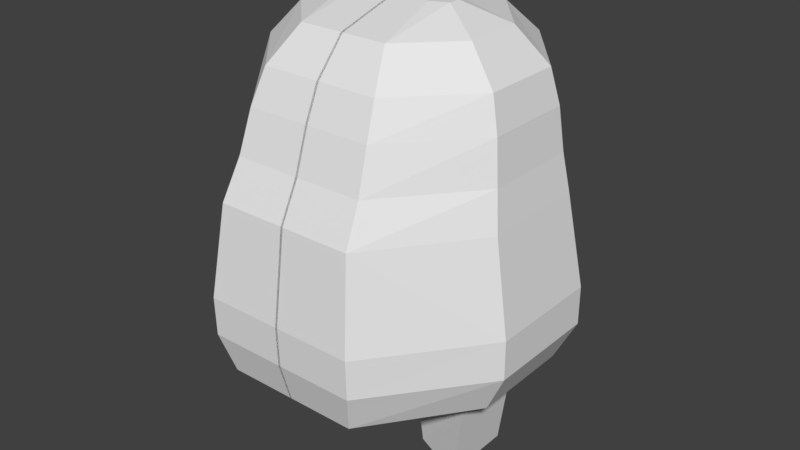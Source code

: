 # Source: EnemyRig.blend  (saved by Blender 2.78.0; exported with 4.5.12 LTS)
import bpy
from mathutils import Matrix  # noqa: F401  (used for matrix-valued properties, if any)

bpy.ops.wm.read_factory_settings(use_empty=True)
scene = bpy.context.scene
scene.name = 'Scene'

# ---- collections
col_collection_1 = bpy.data.collections.new('Collection 1'); scene.collection.children.link(col_collection_1)

# ---- world
world_world = bpy.data.worlds.new('World'); scene.world = world_world
world_world.color = (0.05088, 0.05088, 0.05088)
world_world.use_sun_shadow = False
world_world.sun_shadow_jitter_overblur = 0.0
world_world.cycles.sampling_method = 'MANUAL'

# ---- meshes
me_cube_001 = bpy.data.meshes.new('Cube.001')
me_cube_001.from_pydata([(3.54, -1.263, 4.143), (3.188, -1.164, 6.143), (3.54, 1.314, 4.143), (3.188, 1.188, 6.143), (-0.02515, 3.565, 4.143), (-0.02515, 3.213, 6.143), (-0.02515, -3.615, 4.143), (-0.02515, -3.338, 6.143), (3.037, -1.011, 6.973), (3.037, 1.116, 6.973), (-0.02515, 3.012, 6.973), (-0.02515, -2.911, 6.973), (2.911, -0.9023, 7.878), (2.911, 1.079, 7.878), (-0.02515, 2.911, 7.878), (-0.02515, -2.609, 7.878), (2.71, -0.7849, 8.607), (2.71, 1.016, 8.607), (-0.02515, 2.735, 8.607), (-0.02515, -2.282, 8.607), (2.056, -0.5502, 9.336), (2.056, 0.7455, 9.336), (-0.02515, 1.981, 9.336), (-0.02515, -1.629, 9.336), (1.176, -0.0357, 9.739), (1.176, 0.2219, 9.739), (-0.02515, 0.5222, 9.739), (-0.02515, -0.1954, 9.739), (3.54, -1.254, 3.288), (3.54, 1.314, 3.288), (-0.02515, 3.565, 3.288), (-0.02515, -3.59, 3.288), (3.112, -1.164, 2.408), (3.112, 1.143, 2.408), (-0.02515, 3.087, 2.408), (-0.02515, -3.338, 2.408), (2.308, -0.803, 1.779), (2.308, 0.8448, 1.779), (-0.02515, 2.257, 1.779), (-0.02515, -2.333, 1.779), (0.6731, -0.2885, 1.402), (0.6731, 0.4205, 1.402), (-0.02515, 1.075, 1.402), (-0.02515, -0.8994, 1.402), (1.551, 3.213, 6.143), (1.724, -3.615, 4.143), (1.724, 3.565, 4.143), (1.551, -3.338, 6.143), (1.477, 3.012, 6.973), (1.477, -2.911, 6.973), (1.416, 2.911, 7.878), (1.416, -2.609, 7.878), (1.317, 2.735, 8.607), (1.317, -2.282, 8.607), (0.9962, 1.981, 9.336), (0.9962, -1.629, 9.336), (0.8111, 0.5222, 9.739), (0.8111, -0.1954, 9.739), (1.724, -3.59, 3.288), (1.724, 3.565, 3.288), (1.514, -3.338, 2.408), (1.514, 3.087, 2.408), (1.12, -2.333, 1.779), (1.12, 2.257, 1.779), (0.3175, -0.8994, 1.402), (0.3175, 1.075, 1.402), (2.058, -0.803, 0.02666), (2.058, 0.8448, 0.02666), (0.8764, -0.2885, 0.02674), (0.8764, 0.4205, 0.02674)], [], [(46, 44, 3, 2), (2, 3, 1, 0), (46, 2, 29, 59), (44, 5, 10, 48), (45, 47, 7, 6), (10, 11, 15, 14), (47, 1, 8, 49), (1, 3, 9, 8), (5, 7, 11, 10), (51, 12, 16, 53), (8, 9, 13, 12), (49, 8, 12, 51), (48, 10, 14, 50), (52, 18, 22, 54), (50, 14, 18, 52), (14, 15, 19, 18), (12, 13, 17, 16), (22, 23, 27, 26), (18, 19, 23, 22), (16, 17, 21, 20), (53, 16, 20, 55), (56, 26, 27, 57), (20, 21, 25, 24), (55, 20, 24, 57), (54, 22, 26, 56), (31, 30, 34, 35), (2, 0, 28, 29), (6, 4, 30, 31), (45, 6, 31, 58), (60, 35, 39, 62), (58, 31, 35, 60), (59, 29, 33, 61), (29, 28, 32, 33), (63, 37, 41, 65), (61, 33, 37, 63), (33, 32, 36, 37), (35, 34, 38, 39), (65, 41, 40, 64), (37, 36, 66, 67), (39, 38, 42, 43), (62, 39, 43, 64), (36, 62, 64, 40), (42, 65, 64, 43), (34, 61, 63, 38), (38, 63, 65, 42), (30, 59, 61, 34), (28, 58, 60, 32), (32, 60, 62, 36), (0, 45, 58, 28), (21, 54, 56, 25), (23, 55, 57, 27), (25, 56, 57, 24), (19, 53, 55, 23), (13, 50, 52, 17), (17, 52, 54, 21), (9, 48, 50, 13), (11, 49, 51, 15), (15, 51, 53, 19), (7, 47, 49, 11), (0, 1, 47, 45), (3, 44, 48, 9), (4, 46, 59, 30), (4, 5, 44, 46), (67, 66, 68, 69), (36, 40, 68, 66), (41, 37, 67, 69), (40, 41, 69, 68)])
me_cube_001.use_remesh_preserve_volume = False
me_cube_001.use_remesh_preserve_attributes = False
me_cube_001.use_mirror_vertex_groups = False
me_cube_001.update()
arm_armature = bpy.data.armatures.new('Armature')  # bones are not reproduced

# ---- objects
ob_armature = bpy.data.objects.new('Armature', arm_armature)
ob_cube = bpy.data.objects.new('Cube', me_cube_001)

# ---- transforms, parenting, visibility, modifiers, constraints
ob_armature.location = (-2.414e-16, 0.07128, 2.263)
ob_armature.scale = (3.409, 3.409, 3.409)
ob_armature.show_in_front = True
ob_armature.lineart.crease_threshold = 0.0
ob_cube.parent = ob_armature
ob_cube.matrix_parent_inverse = Matrix(((0.2933, 0.0, 0.0, 7.08e-17), (0.0, 0.2933, 0.0, -0.02091), (0.0, 0.0, 0.2933, -0.6638), (0.0, 0.0, 0.0, 1.0)))
ob_cube.location = (0.0, 0.0, 0.0)
ob_cube.lineart.crease_threshold = 0.0
_vg = ob_cube.vertex_groups.new(name='Chest')
for _i, _w in zip([0, 1, 2, 3, 4, 5, 6, 7, 8, 9, 10, 11, 12, 13, 14, 15, 16, 17, 18, 19, 20, 21, 22, 23, 28, 29, 30, 31, 32, 33, 34, 35, 36, 37, 38, 39, 40, 41, 42, 43, 44, 45, 46, 47, 48, 49, 50, 51, 52, 53, 54, 55, 58, 59, 60, 61, 62, 63, 64, 65], [0.5334, 0.4888, 0.4745, 0.05086, 0.3217, 0.0, 0.747, 0.4514, 0.2871, 0.0, 0.0, 0.2859, 0.1642, 0.0, 0.0, 0.1686, 0.1046, 0.0752, 0.0, 0.1066, 0.0571, 0.03827, 0.02038, 0.05888, 0.3782, 0.3473, 0.5543, 0.7723, 0.268, 0.2415, 0.5675, 0.7656, 0.1429, 0.1291, 0.7341, 0.7345, 0.1823, 0.1767, 0.6866, 0.687, 0.04937, 0.7171, 0.2873, 0.5468, 0.0, 0.3286, 0.0, 0.1895, 0.0, 0.119, 0.03523, 0.06424, 0.7248, 0.481, 0.7096, 0.6904, 0.6515, 0.6374, 0.5863, 0.5629]): _vg.add([_i], _w, 'REPLACE')
_vg = ob_cube.vertex_groups.new(name='Head')
for _i, _w in zip([0, 1, 2, 3, 4, 5, 6, 7, 8, 9, 10, 11, 12, 13, 14, 15, 16, 17, 18, 19, 20, 21, 22, 23, 24, 25, 26, 27, 28, 29, 30, 31, 32, 33, 34, 35, 38, 39, 42, 43, 44, 45, 46, 47, 48, 49, 50, 51, 52, 53, 54, 55, 56, 57, 58, 59, 60, 61, 62, 63], [0.3606, 1.0, 0.3044, 1.0, 0.4015, 1.0, 0.1456, 0.512, 1.0, 1.0, 1.0, 0.6894, 0.818, 1.0, 0.8943, 0.8161, 0.8767, 1.0, 0.9296, 0.8832, 0.9322, 0.9459, 0.9598, 0.9352, 0.9713, 0.9738, 0.9803, 0.9763, 0.196, 0.1344, 0.123, 0.09921, 0.05849, 0.07141, 0.07709, 0.06582, 0.04633, 0.03742, 0.008505, 0.004536, 1.0, 0.1585, 0.3383, 0.485, 1.0, 0.6356, 1.0, 0.7886, 0.9032, 0.8666, 0.9506, 0.9277, 0.9805, 0.9754, 0.1062, 0.1302, 0.07199, 0.08261, 0.03161, 0.04179]): _vg.add([_i], _w, 'REPLACE')
_vg = ob_cube.vertex_groups.new(name='Leg.Left')
for _i, _w in zip([0, 1, 2, 3, 4, 5, 6, 7, 8, 9, 10, 11, 12, 13, 14, 28, 29, 30, 31, 32, 33, 34, 35, 36, 37, 38, 39, 40, 41, 42, 43, 44, 45, 46, 47, 48, 49, 50, 58, 59, 60, 61, 62, 63, 64, 65, 66, 67, 68, 69], [0.0, 0.0, 0.0, 0.0, 0.0, 0.0, 0.0, 0.0, 0.0, 0.05578, 0.0, 0.0, 0.0168, 0.01324, 0.0, 0.0, 0.0, 0.0, 0.0, 0.0, 0.0, 0.0, 0.0, 0.0, 0.0, 0.0, 0.01814, 0.0, 0.2241, 0.0, 0.04276, 0.0, 0.0, 0.0, 0.0, 0.0, 0.006595, 0.0, 0.0, 0.0, 0.0, 0.0, 0.0, 0.0, 0.06876, 0.0, 0.9751, 0.974, 0.9867, 0.984]): _vg.add([_i], _w, 'REPLACE')
_vg = ob_cube.vertex_groups.new(name='Leg.Right')
_m = ob_cube.modifiers.new('Mirror', 'MIRROR')
_m = ob_cube.modifiers.new('Armature', 'ARMATURE')
_m.object = ob_armature

# ---- collection membership
col_collection_1.objects.link(ob_armature)
col_collection_1.objects.link(ob_cube)

# ---- scene / render settings (as saved in the file)
scene.frame_start = 1; scene.frame_end = 250; scene.frame_set(1)
scene.render.engine = 'BLENDER_EEVEE_NEXT'
scene.render.resolution_percentage = 50
scene.render.dither_intensity = 0.0
scene.cycles.use_denoising = False
scene.cycles.samples = 128
scene.cycles.sampling_pattern = 'TABULATED_SOBOL'
scene.cycles.light_sampling_threshold = 0.0
scene.cycles.use_adaptive_sampling = False
scene.cycles.use_light_tree = False
scene.cycles.blur_glossy = 0.0
scene.cycles.sample_clamp_indirect = 0.0
scene.view_settings.view_transform = 'Standard'
bpy.context.view_layer.update()

# ---- added for rendering (the .blend has no active camera and no usable light): camera, sun
cam_auto = bpy.data.cameras.new('AutoCamera')
cam_auto.lens = 50.0
cam_auto.sensor_width = 36.0
cam_auto.clip_end = 1000.0
ob_auto_camera = bpy.data.objects.new('AutoCamera', cam_auto)
scene.collection.objects.link(ob_auto_camera)
ob_auto_camera.location = (12.9528, -15.5685, 15.2449)
ob_auto_camera.rotation_euler = (1.09748, -7.21219e-08, 0.694738)
scene.camera = ob_auto_camera
light_auto_sun = bpy.data.lights.new('AutoSun', 'SUN')
light_auto_sun.energy = 3.0
light_auto_sun.angle = 0.0523599
ob_auto_sun = bpy.data.objects.new('AutoSun', light_auto_sun)
scene.collection.objects.link(ob_auto_sun)
ob_auto_sun.rotation_euler = (0.872665, 0.174533, 0.523599)
bpy.context.view_layer.update()
